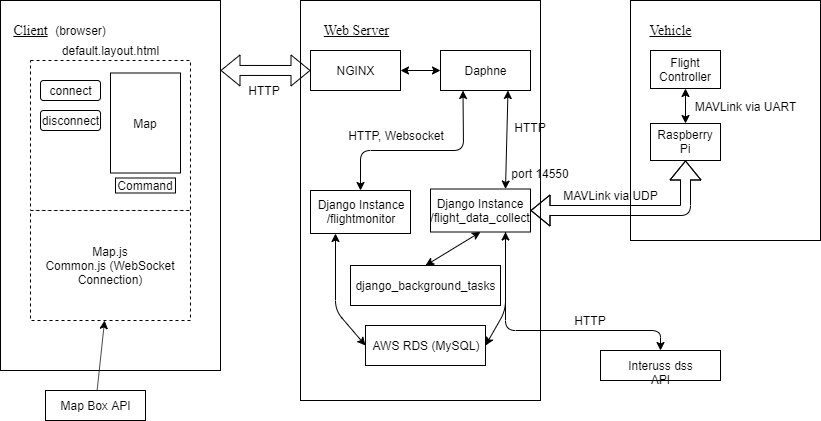

The diagram above was exported from draw.io. Its source (the exported page's mxGraphModel, read from the mxfile embedded in the PNG):
<mxGraphModel dx="1038" dy="508" grid="1" gridSize="10" guides="1" tooltips="1" connect="1" arrows="1" fold="1" page="1" pageScale="1" pageWidth="1100" pageHeight="850" math="0" shadow="0">
  <root>
    <mxCell id="0" />
    <mxCell id="1" parent="0" />
    <mxCell id="KujUkLsRWUEAOSCRv0E9-1" value="" style="rounded=0;whiteSpace=wrap;html=1;" parent="1" vertex="1">
      <mxGeometry x="120" y="170" width="220" height="370" as="geometry" />
    </mxCell>
    <mxCell id="1i1xyYILGUnpD-p7QLrA-14" value="" style="rounded=0;whiteSpace=wrap;html=1;" parent="1" vertex="1">
      <mxGeometry x="420" y="170" width="240" height="400" as="geometry" />
    </mxCell>
    <mxCell id="1i1xyYILGUnpD-p7QLrA-16" value="" style="rounded=0;whiteSpace=wrap;html=1;" parent="1" vertex="1">
      <mxGeometry x="750" y="170" width="190" height="240" as="geometry" />
    </mxCell>
    <mxCell id="KujUkLsRWUEAOSCRv0E9-2" value="&lt;font style=&quot;font-size: 14px&quot; face=&quot;Times New Roman&quot;&gt;&lt;u&gt;Client&lt;/u&gt;&lt;/font&gt;" style="text;html=1;strokeColor=none;fillColor=none;align=center;verticalAlign=middle;whiteSpace=wrap;rounded=0;" parent="1" vertex="1">
      <mxGeometry x="130" y="190" width="40" height="20" as="geometry" />
    </mxCell>
    <mxCell id="KujUkLsRWUEAOSCRv0E9-3" value="(browser)" style="text;html=1;strokeColor=none;fillColor=none;align=center;verticalAlign=middle;whiteSpace=wrap;rounded=0;" parent="1" vertex="1">
      <mxGeometry x="180" y="190" width="40" height="20" as="geometry" />
    </mxCell>
    <mxCell id="KujUkLsRWUEAOSCRv0E9-4" value="" style="rounded=0;whiteSpace=wrap;html=1;dashed=1;" parent="1" vertex="1">
      <mxGeometry x="150" y="230" width="160" height="150" as="geometry" />
    </mxCell>
    <mxCell id="KujUkLsRWUEAOSCRv0E9-5" value="default.layout.html" style="text;html=1;strokeColor=none;fillColor=none;align=center;verticalAlign=middle;whiteSpace=wrap;rounded=0;dashed=1;" parent="1" vertex="1">
      <mxGeometry x="150" y="210" width="160" height="20" as="geometry" />
    </mxCell>
    <mxCell id="KujUkLsRWUEAOSCRv0E9-11" value="disconnect" style="rounded=1;whiteSpace=wrap;html=1;" parent="1" vertex="1">
      <mxGeometry x="160" y="280" width="60" height="20" as="geometry" />
    </mxCell>
    <mxCell id="KujUkLsRWUEAOSCRv0E9-12" value="connect" style="rounded=1;whiteSpace=wrap;html=1;" parent="1" vertex="1">
      <mxGeometry x="160" y="250" width="60" height="20" as="geometry" />
    </mxCell>
    <mxCell id="KujUkLsRWUEAOSCRv0E9-13" value="Map" style="rounded=0;whiteSpace=wrap;html=1;" parent="1" vertex="1">
      <mxGeometry x="230" y="242.5" width="70" height="100" as="geometry" />
    </mxCell>
    <mxCell id="KujUkLsRWUEAOSCRv0E9-14" value="Command" style="rounded=0;whiteSpace=wrap;html=1;" parent="1" vertex="1">
      <mxGeometry x="235" y="347.5" width="60" height="15" as="geometry" />
    </mxCell>
    <mxCell id="KujUkLsRWUEAOSCRv0E9-17" value="Map.js&lt;br&gt;Common.js (WebSocket Connection)" style="rounded=0;whiteSpace=wrap;html=1;dashed=1;" parent="1" vertex="1">
      <mxGeometry x="150" y="380" width="160" height="110" as="geometry" />
    </mxCell>
    <mxCell id="KujUkLsRWUEAOSCRv0E9-19" style="rounded=0;orthogonalLoop=1;jettySize=auto;html=1;" parent="1" source="KujUkLsRWUEAOSCRv0E9-18" target="KujUkLsRWUEAOSCRv0E9-17" edge="1">
      <mxGeometry relative="1" as="geometry" />
    </mxCell>
    <mxCell id="KujUkLsRWUEAOSCRv0E9-18" value="Map Box API" style="rounded=0;whiteSpace=wrap;html=1;" parent="1" vertex="1">
      <mxGeometry x="165" y="560" width="100" height="30" as="geometry" />
    </mxCell>
    <mxCell id="1i1xyYILGUnpD-p7QLrA-4" value="&lt;u&gt;&lt;font style=&quot;font-size: 14px&quot; face=&quot;Times New Roman&quot;&gt;Web Server&lt;/font&gt;&lt;/u&gt;" style="text;html=1;strokeColor=none;fillColor=none;align=center;verticalAlign=middle;whiteSpace=wrap;rounded=0;" parent="1" vertex="1">
      <mxGeometry x="436" y="190" width="80" height="20" as="geometry" />
    </mxCell>
    <mxCell id="1i1xyYILGUnpD-p7QLrA-11" value="HTTP" style="text;html=1;strokeColor=none;fillColor=none;align=center;verticalAlign=middle;whiteSpace=wrap;rounded=0;" parent="1" vertex="1">
      <mxGeometry x="364" y="250" width="40" height="20" as="geometry" />
    </mxCell>
    <mxCell id="1i1xyYILGUnpD-p7QLrA-18" value="" style="rounded=0;whiteSpace=wrap;html=1;" parent="1" vertex="1">
      <mxGeometry x="430" y="220" width="90" height="40" as="geometry" />
    </mxCell>
    <mxCell id="1i1xyYILGUnpD-p7QLrA-21" value="" style="shape=flexArrow;endArrow=classic;startArrow=classic;html=1;entryX=0;entryY=0.5;entryDx=0;entryDy=0;exitX=1;exitY=0.189;exitDx=0;exitDy=0;exitPerimeter=0;" parent="1" source="KujUkLsRWUEAOSCRv0E9-1" target="1i1xyYILGUnpD-p7QLrA-18" edge="1">
      <mxGeometry width="50" height="50" relative="1" as="geometry">
        <mxPoint x="350" y="260" as="sourcePoint" />
        <mxPoint x="210" y="610" as="targetPoint" />
      </mxGeometry>
    </mxCell>
    <mxCell id="1i1xyYILGUnpD-p7QLrA-22" value="NGINX" style="text;html=1;strokeColor=none;fillColor=none;align=center;verticalAlign=middle;whiteSpace=wrap;rounded=0;" parent="1" vertex="1">
      <mxGeometry x="455" y="230" width="40" height="20" as="geometry" />
    </mxCell>
    <mxCell id="1i1xyYILGUnpD-p7QLrA-23" value="Daphne" style="rounded=0;whiteSpace=wrap;html=1;" parent="1" vertex="1">
      <mxGeometry x="560" y="220" width="90" height="40" as="geometry" />
    </mxCell>
    <mxCell id="1i1xyYILGUnpD-p7QLrA-25" value="" style="endArrow=classic;startArrow=classic;html=1;entryX=0;entryY=0.5;entryDx=0;entryDy=0;exitX=1;exitY=0.5;exitDx=0;exitDy=0;" parent="1" source="1i1xyYILGUnpD-p7QLrA-18" target="1i1xyYILGUnpD-p7QLrA-23" edge="1">
      <mxGeometry width="50" height="50" relative="1" as="geometry">
        <mxPoint x="160" y="660" as="sourcePoint" />
        <mxPoint x="210" y="610" as="targetPoint" />
      </mxGeometry>
    </mxCell>
    <mxCell id="1i1xyYILGUnpD-p7QLrA-26" value="Django Instance&lt;br&gt;/flightmonitor" style="rounded=0;whiteSpace=wrap;html=1;" parent="1" vertex="1">
      <mxGeometry x="430" y="360" width="100" height="43" as="geometry" />
    </mxCell>
    <mxCell id="1i1xyYILGUnpD-p7QLrA-27" value="Django Instance&lt;br&gt;/flight_data_collect" style="rounded=0;whiteSpace=wrap;html=1;" parent="1" vertex="1">
      <mxGeometry x="550" y="358.5" width="100" height="43" as="geometry" />
    </mxCell>
    <mxCell id="1i1xyYILGUnpD-p7QLrA-28" value="" style="endArrow=classic;startArrow=classic;html=1;entryX=0.25;entryY=1;entryDx=0;entryDy=0;exitX=0.5;exitY=0;exitDx=0;exitDy=0;" parent="1" source="1i1xyYILGUnpD-p7QLrA-26" target="1i1xyYILGUnpD-p7QLrA-23" edge="1">
      <mxGeometry width="50" height="50" relative="1" as="geometry">
        <mxPoint x="160" y="660" as="sourcePoint" />
        <mxPoint x="210" y="610" as="targetPoint" />
        <Array as="points">
          <mxPoint x="480" y="320" />
          <mxPoint x="583" y="320" />
        </Array>
      </mxGeometry>
    </mxCell>
    <mxCell id="1i1xyYILGUnpD-p7QLrA-29" value="" style="endArrow=classic;startArrow=classic;html=1;entryX=0.75;entryY=1;entryDx=0;entryDy=0;exitX=0.75;exitY=0;exitDx=0;exitDy=0;" parent="1" source="1i1xyYILGUnpD-p7QLrA-27" target="1i1xyYILGUnpD-p7QLrA-23" edge="1">
      <mxGeometry width="50" height="50" relative="1" as="geometry">
        <mxPoint x="160" y="660" as="sourcePoint" />
        <mxPoint x="210" y="610" as="targetPoint" />
      </mxGeometry>
    </mxCell>
    <mxCell id="1i1xyYILGUnpD-p7QLrA-30" value="AWS RDS (MySQL)" style="rounded=0;whiteSpace=wrap;html=1;" parent="1" vertex="1">
      <mxGeometry x="485" y="495" width="120" height="40" as="geometry" />
    </mxCell>
    <mxCell id="1i1xyYILGUnpD-p7QLrA-31" value="" style="endArrow=classic;startArrow=classic;html=1;entryX=0.25;entryY=1;entryDx=0;entryDy=0;exitX=0;exitY=0.5;exitDx=0;exitDy=0;" parent="1" source="1i1xyYILGUnpD-p7QLrA-30" target="1i1xyYILGUnpD-p7QLrA-26" edge="1">
      <mxGeometry width="50" height="50" relative="1" as="geometry">
        <mxPoint x="160" y="660" as="sourcePoint" />
        <mxPoint x="210" y="610" as="targetPoint" />
        <Array as="points">
          <mxPoint x="455" y="480" />
        </Array>
      </mxGeometry>
    </mxCell>
    <mxCell id="1i1xyYILGUnpD-p7QLrA-32" value="" style="endArrow=classic;startArrow=classic;html=1;entryX=0.75;entryY=1;entryDx=0;entryDy=0;exitX=1;exitY=0.5;exitDx=0;exitDy=0;" parent="1" source="1i1xyYILGUnpD-p7QLrA-30" target="1i1xyYILGUnpD-p7QLrA-27" edge="1">
      <mxGeometry width="50" height="50" relative="1" as="geometry">
        <mxPoint x="160" y="660" as="sourcePoint" />
        <mxPoint x="640" y="600" as="targetPoint" />
        <Array as="points">
          <mxPoint x="625" y="480" />
        </Array>
      </mxGeometry>
    </mxCell>
    <mxCell id="1i1xyYILGUnpD-p7QLrA-33" value="&lt;font style=&quot;font-size: 14px&quot; face=&quot;Times New Roman&quot;&gt;&lt;u&gt;Vehicle&lt;/u&gt;&lt;/font&gt;" style="text;html=1;strokeColor=none;fillColor=none;align=center;verticalAlign=middle;whiteSpace=wrap;rounded=0;" parent="1" vertex="1">
      <mxGeometry x="770" y="190" width="40" height="20" as="geometry" />
    </mxCell>
    <mxCell id="1i1xyYILGUnpD-p7QLrA-34" value="Flight Controller" style="rounded=0;whiteSpace=wrap;html=1;" parent="1" vertex="1">
      <mxGeometry x="770" y="220" width="70" height="38" as="geometry" />
    </mxCell>
    <mxCell id="1i1xyYILGUnpD-p7QLrA-35" value="Raspberry Pi" style="rounded=0;whiteSpace=wrap;html=1;" parent="1" vertex="1">
      <mxGeometry x="770" y="293" width="70" height="37" as="geometry" />
    </mxCell>
    <mxCell id="1i1xyYILGUnpD-p7QLrA-36" value="" style="endArrow=classic;startArrow=classic;html=1;entryX=0.5;entryY=1;entryDx=0;entryDy=0;" parent="1" source="1i1xyYILGUnpD-p7QLrA-35" target="1i1xyYILGUnpD-p7QLrA-34" edge="1">
      <mxGeometry width="50" height="50" relative="1" as="geometry">
        <mxPoint x="380" y="660" as="sourcePoint" />
        <mxPoint x="430" y="610" as="targetPoint" />
      </mxGeometry>
    </mxCell>
    <mxCell id="1i1xyYILGUnpD-p7QLrA-37" value="MAVLink via UART" style="text;html=1;strokeColor=none;fillColor=none;align=center;verticalAlign=middle;whiteSpace=wrap;rounded=0;" parent="1" vertex="1">
      <mxGeometry x="810" y="266" width="110" height="20" as="geometry" />
    </mxCell>
    <mxCell id="1i1xyYILGUnpD-p7QLrA-38" value="" style="endArrow=classic;startArrow=classic;html=1;entryX=0.5;entryY=1;entryDx=0;entryDy=0;exitX=1;exitY=0.5;exitDx=0;exitDy=0;shape=flexArrow;" parent="1" source="1i1xyYILGUnpD-p7QLrA-27" target="1i1xyYILGUnpD-p7QLrA-35" edge="1">
      <mxGeometry width="50" height="50" relative="1" as="geometry">
        <mxPoint x="380" y="660" as="sourcePoint" />
        <mxPoint x="430" y="610" as="targetPoint" />
        <Array as="points">
          <mxPoint x="805" y="380" />
        </Array>
      </mxGeometry>
    </mxCell>
    <mxCell id="1i1xyYILGUnpD-p7QLrA-39" value="MAVLink via UDP" style="text;html=1;strokeColor=none;fillColor=none;align=center;verticalAlign=middle;whiteSpace=wrap;rounded=0;" parent="1" vertex="1">
      <mxGeometry x="680" y="355" width="100" height="20" as="geometry" />
    </mxCell>
    <mxCell id="1i1xyYILGUnpD-p7QLrA-40" value="Interuss dss API" style="rounded=0;whiteSpace=wrap;html=1;" parent="1" vertex="1">
      <mxGeometry x="720" y="520" width="120" height="30" as="geometry" />
    </mxCell>
    <mxCell id="1i1xyYILGUnpD-p7QLrA-41" value="" style="endArrow=classic;html=1;entryX=0.5;entryY=0;entryDx=0;entryDy=0;exitX=0.75;exitY=1;exitDx=0;exitDy=0;" parent="1" source="1i1xyYILGUnpD-p7QLrA-27" target="1i1xyYILGUnpD-p7QLrA-40" edge="1">
      <mxGeometry width="50" height="50" relative="1" as="geometry">
        <mxPoint x="120" y="660" as="sourcePoint" />
        <mxPoint x="170" y="610" as="targetPoint" />
        <Array as="points">
          <mxPoint x="625" y="500" />
          <mxPoint x="780" y="500" />
        </Array>
      </mxGeometry>
    </mxCell>
    <mxCell id="1i1xyYILGUnpD-p7QLrA-43" value="HTTP" style="text;html=1;strokeColor=none;fillColor=none;align=center;verticalAlign=middle;whiteSpace=wrap;rounded=0;" parent="1" vertex="1">
      <mxGeometry x="690" y="480" width="40" height="20" as="geometry" />
    </mxCell>
    <mxCell id="czTZfoNzAPSwTxTk1mDu-1" value="port 14550" style="text;html=1;strokeColor=none;fillColor=none;align=center;verticalAlign=middle;whiteSpace=wrap;rounded=0;" vertex="1" parent="1">
      <mxGeometry x="630" y="332.5" width="60" height="20" as="geometry" />
    </mxCell>
    <mxCell id="czTZfoNzAPSwTxTk1mDu-2" value="HTTP, Websocket" style="text;html=1;strokeColor=none;fillColor=none;align=center;verticalAlign=middle;whiteSpace=wrap;rounded=0;" vertex="1" parent="1">
      <mxGeometry x="466" y="294.5" width="100" height="20" as="geometry" />
    </mxCell>
    <mxCell id="czTZfoNzAPSwTxTk1mDu-4" value="HTTP" style="text;html=1;strokeColor=none;fillColor=none;align=center;verticalAlign=middle;whiteSpace=wrap;rounded=0;" vertex="1" parent="1">
      <mxGeometry x="630" y="286.5" width="40" height="20" as="geometry" />
    </mxCell>
    <mxCell id="czTZfoNzAPSwTxTk1mDu-5" value="django_background_tasks" style="rounded=0;whiteSpace=wrap;html=1;" vertex="1" parent="1">
      <mxGeometry x="470" y="435" width="150" height="40" as="geometry" />
    </mxCell>
    <mxCell id="czTZfoNzAPSwTxTk1mDu-6" value="" style="endArrow=classic;startArrow=classic;html=1;entryX=0.5;entryY=1;entryDx=0;entryDy=0;exitX=0.5;exitY=0;exitDx=0;exitDy=0;" edge="1" parent="1" source="czTZfoNzAPSwTxTk1mDu-5" target="1i1xyYILGUnpD-p7QLrA-27">
      <mxGeometry width="50" height="50" relative="1" as="geometry">
        <mxPoint x="120" y="660" as="sourcePoint" />
        <mxPoint x="170" y="610" as="targetPoint" />
      </mxGeometry>
    </mxCell>
  </root>
</mxGraphModel>